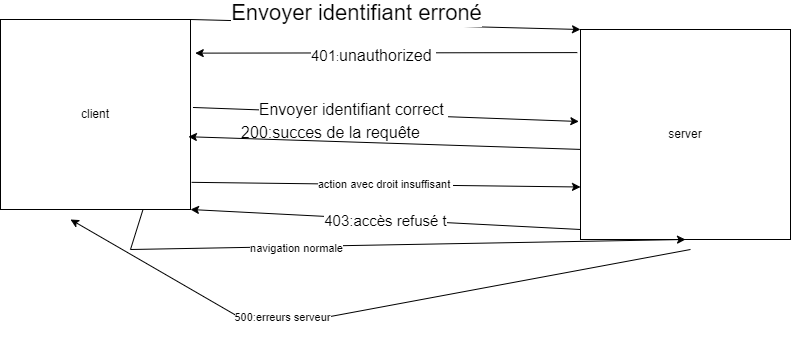

The diagram above was exported from draw.io. Its source (the exported page's mxGraphModel, read from the mxfile embedded in the PNG):
<mxGraphModel dx="1050" dy="574" grid="1" gridSize="10" guides="1" tooltips="1" connect="1" arrows="1" fold="1" page="1" pageScale="1" pageWidth="827" pageHeight="1169" math="0" shadow="0">
  <root>
    <mxCell id="0" />
    <mxCell id="1" parent="0" />
    <mxCell id="Gg0DIwSmVZLc1aoN1mk7-1" value="client" style="whiteSpace=wrap;html=1;aspect=fixed;" vertex="1" parent="1">
      <mxGeometry x="50" y="160" width="190" height="190" as="geometry" />
    </mxCell>
    <mxCell id="Gg0DIwSmVZLc1aoN1mk7-2" value="server" style="whiteSpace=wrap;html=1;aspect=fixed;" vertex="1" parent="1">
      <mxGeometry x="630" y="170" width="210" height="210" as="geometry" />
    </mxCell>
    <mxCell id="Gg0DIwSmVZLc1aoN1mk7-4" value="" style="endArrow=classic;html=1;rounded=0;exitX=1;exitY=0;exitDx=0;exitDy=0;entryX=0;entryY=0;entryDx=0;entryDy=0;" edge="1" parent="1" source="Gg0DIwSmVZLc1aoN1mk7-1" target="Gg0DIwSmVZLc1aoN1mk7-2">
      <mxGeometry width="50" height="50" relative="1" as="geometry">
        <mxPoint x="390" y="320" as="sourcePoint" />
        <mxPoint x="440" y="270" as="targetPoint" />
      </mxGeometry>
    </mxCell>
    <mxCell id="Gg0DIwSmVZLc1aoN1mk7-8" value="&lt;font style=&quot;font-size: 22px;&quot;&gt;Envoyer identifiant erroné&lt;/font&gt;" style="edgeLabel;html=1;align=center;verticalAlign=middle;resizable=0;points=[];" vertex="1" connectable="0" parent="Gg0DIwSmVZLc1aoN1mk7-4">
      <mxGeometry x="-0.3365" y="1" relative="1" as="geometry">
        <mxPoint x="37" y="-9" as="offset" />
      </mxGeometry>
    </mxCell>
    <mxCell id="Gg0DIwSmVZLc1aoN1mk7-5" value="" style="endArrow=classic;html=1;rounded=0;exitX=-0.015;exitY=0.11;exitDx=0;exitDy=0;exitPerimeter=0;entryX=1.025;entryY=0.177;entryDx=0;entryDy=0;entryPerimeter=0;" edge="1" parent="1" source="Gg0DIwSmVZLc1aoN1mk7-2" target="Gg0DIwSmVZLc1aoN1mk7-1">
      <mxGeometry width="50" height="50" relative="1" as="geometry">
        <mxPoint x="390" y="320" as="sourcePoint" />
        <mxPoint x="440" y="270" as="targetPoint" />
      </mxGeometry>
    </mxCell>
    <mxCell id="Gg0DIwSmVZLc1aoN1mk7-6" value="&lt;font style=&quot;font-size: 15px;&quot;&gt;401&lt;/font&gt;:&lt;font style=&quot;font-size: 16px;&quot;&gt;unauthorized&amp;nbsp;&lt;/font&gt;" style="edgeLabel;html=1;align=center;verticalAlign=middle;resizable=0;points=[];" vertex="1" connectable="0" parent="Gg0DIwSmVZLc1aoN1mk7-5">
      <mxGeometry x="0.0666" y="2" relative="1" as="geometry">
        <mxPoint as="offset" />
      </mxGeometry>
    </mxCell>
    <mxCell id="Gg0DIwSmVZLc1aoN1mk7-10" value="" style="endArrow=classic;html=1;rounded=0;exitX=1.013;exitY=0.463;exitDx=0;exitDy=0;exitPerimeter=0;entryX=-0.008;entryY=0.438;entryDx=0;entryDy=0;entryPerimeter=0;" edge="1" parent="1" source="Gg0DIwSmVZLc1aoN1mk7-1" target="Gg0DIwSmVZLc1aoN1mk7-2">
      <mxGeometry width="50" height="50" relative="1" as="geometry">
        <mxPoint x="390" y="310" as="sourcePoint" />
        <mxPoint x="440" y="260" as="targetPoint" />
      </mxGeometry>
    </mxCell>
    <mxCell id="Gg0DIwSmVZLc1aoN1mk7-12" value="&lt;font style=&quot;font-size: 16px;&quot;&gt;Envoyer identifiant correct&amp;nbsp;&lt;/font&gt;" style="edgeLabel;html=1;align=center;verticalAlign=middle;resizable=0;points=[];" vertex="1" connectable="0" parent="Gg0DIwSmVZLc1aoN1mk7-10">
      <mxGeometry x="-0.1697" y="4" relative="1" as="geometry">
        <mxPoint as="offset" />
      </mxGeometry>
    </mxCell>
    <mxCell id="Gg0DIwSmVZLc1aoN1mk7-13" value="" style="endArrow=classic;html=1;rounded=0;exitX=0;exitY=0.571;exitDx=0;exitDy=0;exitPerimeter=0;entryX=0.989;entryY=0.617;entryDx=0;entryDy=0;entryPerimeter=0;" edge="1" parent="1" source="Gg0DIwSmVZLc1aoN1mk7-2" target="Gg0DIwSmVZLc1aoN1mk7-1">
      <mxGeometry width="50" height="50" relative="1" as="geometry">
        <mxPoint x="390" y="310" as="sourcePoint" />
        <mxPoint x="440" y="260" as="targetPoint" />
      </mxGeometry>
    </mxCell>
    <mxCell id="Gg0DIwSmVZLc1aoN1mk7-14" value="&lt;font style=&quot;font-size: 16px;&quot;&gt;200:succes de la requête&lt;/font&gt;" style="text;html=1;align=center;verticalAlign=middle;resizable=0;points=[];autosize=1;strokeColor=none;fillColor=none;" vertex="1" parent="1">
      <mxGeometry x="280" y="258" width="200" height="30" as="geometry" />
    </mxCell>
    <mxCell id="Gg0DIwSmVZLc1aoN1mk7-15" value="action avec droit insuffisant&amp;nbsp;" style="endArrow=classic;html=1;rounded=0;exitX=1.006;exitY=0.857;exitDx=0;exitDy=0;exitPerimeter=0;entryX=0;entryY=0.75;entryDx=0;entryDy=0;" edge="1" parent="1" source="Gg0DIwSmVZLc1aoN1mk7-1" target="Gg0DIwSmVZLc1aoN1mk7-2">
      <mxGeometry width="50" height="50" relative="1" as="geometry">
        <mxPoint x="390" y="300" as="sourcePoint" />
        <mxPoint x="440" y="250" as="targetPoint" />
      </mxGeometry>
    </mxCell>
    <mxCell id="Gg0DIwSmVZLc1aoN1mk7-16" value="" style="endArrow=classic;html=1;rounded=0;entryX=1;entryY=1;entryDx=0;entryDy=0;" edge="1" parent="1" target="Gg0DIwSmVZLc1aoN1mk7-1">
      <mxGeometry width="50" height="50" relative="1" as="geometry">
        <mxPoint x="630" y="370" as="sourcePoint" />
        <mxPoint x="680" y="320" as="targetPoint" />
      </mxGeometry>
    </mxCell>
    <mxCell id="Gg0DIwSmVZLc1aoN1mk7-17" value="&lt;font style=&quot;font-size: 15px;&quot;&gt;403:accès refusé t&lt;/font&gt;" style="edgeLabel;html=1;align=center;verticalAlign=middle;resizable=0;points=[];" vertex="1" connectable="0" parent="Gg0DIwSmVZLc1aoN1mk7-16">
      <mxGeometry x="0.0058" y="1" relative="1" as="geometry">
        <mxPoint as="offset" />
      </mxGeometry>
    </mxCell>
    <mxCell id="Gg0DIwSmVZLc1aoN1mk7-19" value="" style="endArrow=classic;html=1;rounded=0;exitX=0.75;exitY=1;exitDx=0;exitDy=0;entryX=0.5;entryY=1;entryDx=0;entryDy=0;" edge="1" parent="1" source="Gg0DIwSmVZLc1aoN1mk7-1" target="Gg0DIwSmVZLc1aoN1mk7-2">
      <mxGeometry width="50" height="50" relative="1" as="geometry">
        <mxPoint x="370" y="450" as="sourcePoint" />
        <mxPoint x="750" y="410" as="targetPoint" />
        <Array as="points">
          <mxPoint x="180" y="390" />
        </Array>
      </mxGeometry>
    </mxCell>
    <mxCell id="Gg0DIwSmVZLc1aoN1mk7-20" value="navigation normale" style="edgeLabel;html=1;align=center;verticalAlign=middle;resizable=0;points=[];" vertex="1" connectable="0" parent="Gg0DIwSmVZLc1aoN1mk7-19">
      <mxGeometry x="-0.3068" y="-1" relative="1" as="geometry">
        <mxPoint as="offset" />
      </mxGeometry>
    </mxCell>
    <mxCell id="Gg0DIwSmVZLc1aoN1mk7-21" value="" style="endArrow=classic;html=1;rounded=0;" edge="1" parent="1">
      <mxGeometry width="50" height="50" relative="1" as="geometry">
        <mxPoint x="740" y="390" as="sourcePoint" />
        <mxPoint x="120" y="360" as="targetPoint" />
        <Array as="points">
          <mxPoint x="310" y="470" />
        </Array>
      </mxGeometry>
    </mxCell>
    <mxCell id="Gg0DIwSmVZLc1aoN1mk7-22" value="500:erreurs serveur&lt;br&gt;&amp;nbsp;" style="edgeLabel;html=1;align=center;verticalAlign=middle;resizable=0;points=[];" vertex="1" connectable="0" parent="Gg0DIwSmVZLc1aoN1mk7-21">
      <mxGeometry x="0.263" y="-1" relative="1" as="geometry">
        <mxPoint as="offset" />
      </mxGeometry>
    </mxCell>
  </root>
</mxGraphModel>